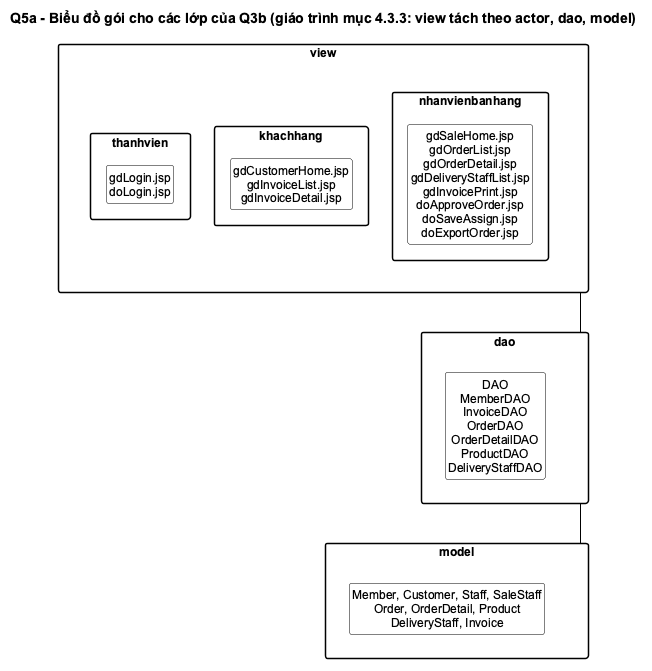

The diagram above was rendered by PlantUML. Its source (embedded in the PNG):
@startuml
!include _style.iuml
title Q5a - Biểu đồ gói cho các lớp của Q3b (giáo trình mục 4.3.3: view tách theo actor, dao, model)

package "view" {
  package "thanhvien" as vtv {
    class "gdLogin.jsp\ndoLogin.jsp" as TV
  }
  package "khachhang" as vkh {
    class "gdCustomerHome.jsp\ngdInvoiceList.jsp\ngdInvoiceDetail.jsp" as KH
  }
  package "nhanvienbanhang" as vbh {
    class "gdSaleHome.jsp\ngdOrderList.jsp\ngdOrderDetail.jsp\ngdDeliveryStaffList.jsp\ngdInvoicePrint.jsp\ndoApproveOrder.jsp\ndoSaveAssign.jsp\ndoExportOrder.jsp" as BH
  }
}
package "dao" {
  class "DAO\nMemberDAO\nInvoiceDAO\nOrderDAO\nOrderDetailDAO\nProductDAO\nDeliveryStaffDAO" as D
}
package "model" {
  class "Member, Customer, Staff, SaleStaff\nOrder, OrderDetail, Product\nDeliveryStaff, Invoice" as M
}
hide TV circle
hide KH circle
hide BH circle
hide D circle
hide M circle
view -- dao
dao -- model
@enduml